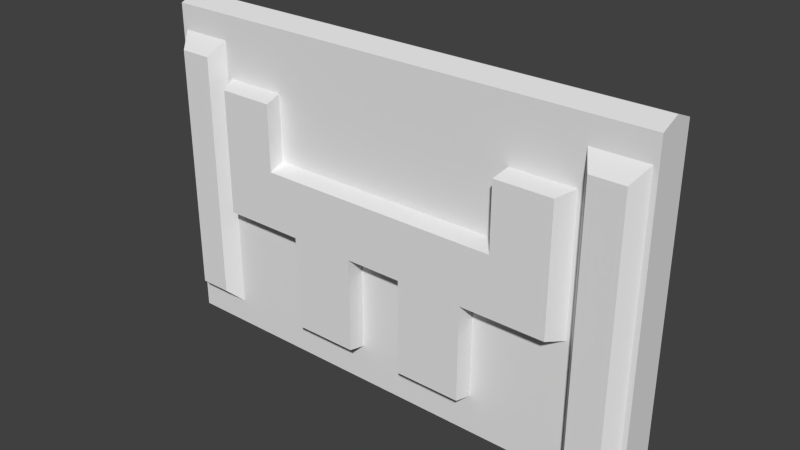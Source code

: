 # Source: wall2.blend  (saved by Blender 2.73.9; exported with 4.5.12 LTS)
import bpy
from mathutils import Matrix  # noqa: F401  (used for matrix-valued properties, if any)

bpy.ops.wm.read_factory_settings(use_empty=True)
scene = bpy.context.scene
scene.name = 'Scene'

# ---- collections
col_collection_1 = bpy.data.collections.new('Collection 1'); scene.collection.children.link(col_collection_1)

# ---- materials (node trees are filled in below, after node groups)
mat_material = bpy.data.materials.new('Material')
mat_material.alpha_threshold = 0.0
mat_material.use_transparent_shadow = False
mat_material.roughness = 0.5

# ---- material node trees

# ---- world
world_world = bpy.data.worlds.new('World'); scene.world = world_world
world_world.color = (0.05088, 0.05088, 0.05088)
world_world.use_sun_shadow = False
world_world.sun_shadow_jitter_overblur = 0.0
world_world.cycles.sampling_method = 'MANUAL'
world_world.cycles.sample_map_resolution = 256

# ---- meshes
me_cube_003 = bpy.data.meshes.new('Cube.003')
me_cube_003.from_pydata([(1.0, -1.0, -1.0), (1.0, -1.0, 1.0), (1.0, 1.0, -1.0), (1.0, 1.0, 1.0), (0.0, 1.0, 1.0), (0.0, 1.0, -1.0), (0.5, 1.0, 1.0), (0.5, 1.0, -1.0), (0.75, 1.0, 1.0), (0.75, 1.0, -1.0), (0.7692, 1.0, 0.8468), (0.9808, 1.0, 0.8468), (0.9808, 1.0, -0.8468), (0.7692, 1.0, -0.8468), (0.8097, 1.756, 0.759), (0.9403, 1.756, 0.759), (0.9403, 1.756, -0.759), (0.8097, 1.756, -0.759), (0.0, 1.0, -0.1845), (0.5, 1.0, -0.1845), (0.75, 1.0, -0.1845), (0.0, 1.919, 0.1976), (0.0, 1.919, -0.1584), (0.491, 1.919, 0.1976), (0.0, 1.0, 0.2237), (0.5, 1.0, 0.2237), (0.75, 1.0, 0.2237), (0.0, -1.0, 1.0), (0.0, -1.0, -1.0), (0.491, 1.919, -0.1584), (0.7141, 1.919, 0.1976), (0.7141, 1.919, -0.1584), (0.7141, 1.919, 0.6021), (0.491, 1.919, 0.6021), (0.5, 1.0, 0.6283), (0.75, 1.0, 0.6283), (0.3832, 1.0, -0.1845), (0.1148, 1.0, -0.1845), (0.3783, 1.919, -0.1584), (0.1148, 1.919, -0.1584), (0.3832, 1.0, -0.7673), (0.1148, 1.0, -0.7673), (0.3783, 1.919, -0.7411), (0.1148, 1.919, -0.7411), (0.5, -1.0, 1.0), (0.5, -1.0, -1.0), (-1.0, 1.0, -1.0), (-1.0, 1.0, 1.0), (-0.5, 1.0, 1.0), (-0.5, 1.0, -1.0), (-0.75, 1.0, 1.0), (-0.75, 1.0, -1.0), (-0.7692, 1.0, 0.8468), (-0.9808, 1.0, 0.8468), (-0.9808, 1.0, -0.8468), (-0.7692, 1.0, -0.8468), (-0.8097, 1.756, 0.759), (-0.9403, 1.756, 0.759), (-0.9403, 1.756, -0.759), (-0.8097, 1.756, -0.759), (-0.5, 1.0, -0.1845), (-0.75, 1.0, -0.1845), (-0.491, 1.919, 0.1976), (-0.5, 1.0, 0.2237), (-0.75, 1.0, 0.2237), (-0.491, 1.919, -0.1584), (-0.7141, 1.919, 0.1976), (-0.7141, 1.919, -0.1584), (-0.7141, 1.919, 0.6021), (-0.491, 1.919, 0.6021), (-0.5, 1.0, 0.6283), (-0.75, 1.0, 0.6283), (-0.3832, 1.0, -0.1845), (-0.1148, 1.0, -0.1845), (-0.3783, 1.919, -0.1584), (-0.1148, 1.919, -0.1584), (-0.3832, 1.0, -0.7673), (-0.1148, 1.0, -0.7673), (-0.3783, 1.919, -0.7411), (-0.1148, 1.919, -0.7411), (0.0, 0.0, 1.048), (1.0, 0.0, 1.048), (1.0, 0.0, -1.0), (-1.0, 0.0, 1.048), (-1.0, 0.0, -1.0), (0.75, -1.0, 1.0), (0.75, -1.0, -1.0), (0.7692, -1.0, 0.8468), (0.9808, -1.0, 0.8468), (0.9808, -1.0, -0.8468), (0.7692, -1.0, -0.8468), (0.8097, -1.756, 0.759), (0.9403, -1.756, 0.759), (0.9403, -1.756, -0.759), (0.8097, -1.756, -0.759), (0.0, -1.0, -0.1845), (0.5, -1.0, -0.1845), (0.75, -1.0, -0.1845), (0.0, -1.919, 0.1976), (0.0, -1.919, -0.1584), (0.491, -1.919, 0.1976), (0.0, -1.0, 0.2237), (0.5, -1.0, 0.2237), (0.75, -1.0, 0.2237), (0.491, -1.919, -0.1584), (0.7141, -1.919, 0.1976), (0.7141, -1.919, -0.1584), (0.7141, -1.919, 0.6021), (0.491, -1.919, 0.6021), (0.5, -1.0, 0.6283), (0.75, -1.0, 0.6283), (0.3832, -1.0, -0.1845), (0.1148, -1.0, -0.1845), (0.3783, -1.919, -0.1584), (0.1148, -1.919, -0.1584), (0.3832, -1.0, -0.7673), (0.1148, -1.0, -0.7673), (0.3783, -1.919, -0.7411), (0.1148, -1.919, -0.7411), (-1.0, -1.0, -1.0), (-1.0, -1.0, 1.0), (-0.5, -1.0, 1.0), (-0.5, -1.0, -1.0), (-0.75, -1.0, 1.0), (-0.75, -1.0, -1.0), (-0.7692, -1.0, 0.8468), (-0.9808, -1.0, 0.8468), (-0.9808, -1.0, -0.8468), (-0.7692, -1.0, -0.8468), (-0.8097, -1.756, 0.759), (-0.9403, -1.756, 0.759), (-0.9403, -1.756, -0.759), (-0.8097, -1.756, -0.759), (-0.5, -1.0, -0.1845), (-0.75, -1.0, -0.1845), (-0.491, -1.919, 0.1976), (-0.5, -1.0, 0.2237), (-0.75, -1.0, 0.2237), (-0.491, -1.919, -0.1584), (-0.7141, -1.919, 0.1976), (-0.7141, -1.919, -0.1584), (-0.7141, -1.919, 0.6021), (-0.491, -1.919, 0.6021), (-0.5, -1.0, 0.6283), (-0.75, -1.0, 0.6283), (-0.3832, -1.0, -0.1845), (-0.1148, -1.0, -0.1845), (-0.3783, -1.919, -0.1584), (-0.1148, -1.919, -0.1584), (-0.3832, -1.0, -0.7673), (-0.1148, -1.0, -0.7673), (-0.3783, -1.919, -0.7411), (-0.1148, -1.919, -0.7411)], [], [(19, 20, 9, 7), (96, 45, 86, 97), (80, 81, 3, 4), (26, 20, 31, 30), (21, 23, 29, 22), (13, 10, 14, 17), (2, 9, 13, 12), (3, 2, 12, 11), (8, 3, 11, 10), (14, 15, 16, 17), (12, 13, 17, 16), (11, 12, 16, 15), (10, 11, 15, 14), (24, 25, 23, 21), (26, 30, 32, 35), (4, 6, 25, 24), (6, 8, 26, 25), (23, 30, 31, 29), (20, 19, 29, 31), (9, 20, 26, 8, 10, 13), (18, 22, 39, 37), (18, 37, 41, 5), (34, 35, 32, 33), (25, 26, 35, 34), (23, 25, 34, 33), (30, 23, 33, 32), (37, 39, 43, 41), (29, 19, 36, 38), (22, 29, 38, 39), (19, 18, 37, 36), (40, 41, 43, 42), (38, 36, 40, 42), (39, 38, 42, 43), (5, 41, 40, 7), (36, 19, 7, 40), (60, 49, 51, 61), (98, 99, 104, 100), (64, 66, 67, 61), (55, 59, 56, 52), (46, 54, 55, 51), (47, 53, 54, 46), (50, 52, 53, 47), (56, 59, 58, 57), (54, 58, 59, 55), (53, 57, 58, 54), (52, 56, 57, 53), (64, 71, 68, 66), (48, 63, 64, 50), (62, 65, 67, 66), (61, 67, 65, 60), (51, 55, 52, 50, 64, 61), (70, 69, 68, 71), (63, 70, 71, 64), (62, 69, 70, 63), (66, 68, 69, 62), (73, 77, 79, 75), (65, 74, 72, 60), (76, 78, 79, 77), (74, 78, 76, 72), (75, 79, 78, 74), (72, 76, 49, 60), (80, 4, 47, 83), (21, 22, 65, 62), (24, 21, 62, 63), (4, 24, 63, 48), (18, 73, 75, 22), (18, 5, 77, 73), (22, 75, 74, 65), (60, 72, 73, 18), (5, 49, 76, 77), (47, 46, 84, 83), (3, 81, 82, 2), (103, 105, 106, 97), (90, 94, 91, 87), (0, 89, 90, 86), (1, 88, 89, 0), (85, 87, 88, 1), (91, 94, 93, 92), (89, 93, 94, 90), (88, 92, 93, 89), (87, 91, 92, 88), (101, 98, 100, 102), (103, 110, 107, 105), (27, 101, 102, 44), (44, 102, 103, 85), (100, 104, 106, 105), (97, 106, 104, 96), (86, 90, 87, 85, 103, 97), (95, 112, 114, 99), (95, 28, 116, 112), (109, 108, 107, 110), (102, 109, 110, 103), (100, 108, 109, 102), (105, 107, 108, 100), (112, 116, 118, 114), (104, 113, 111, 96), (99, 114, 113, 104), (96, 111, 112, 95), (115, 117, 118, 116), (113, 117, 115, 111), (114, 118, 117, 113), (28, 45, 115, 116), (111, 115, 45, 96), (133, 134, 124, 122), (137, 134, 140, 139), (128, 125, 129, 132), (119, 124, 128, 127), (120, 119, 127, 126), (123, 120, 126, 125), (129, 130, 131, 132), (127, 128, 132, 131), (126, 127, 131, 130), (125, 126, 130, 129), (137, 139, 141, 144), (121, 123, 137, 136), (135, 139, 140, 138), (134, 133, 138, 140), (124, 134, 137, 123, 125, 128), (143, 144, 141, 142), (136, 137, 144, 143), (135, 136, 143, 142), (139, 135, 142, 141), (146, 148, 152, 150), (138, 133, 145, 147), (149, 150, 152, 151), (147, 145, 149, 151), (148, 147, 151, 152), (145, 133, 122, 149), (98, 135, 138, 99), (101, 136, 135, 98), (27, 121, 136, 101), (95, 99, 148, 146), (95, 146, 150, 28), (99, 138, 147, 148), (133, 95, 146, 145), (28, 150, 149, 122), (80, 27, 1, 81), (80, 83, 120, 27), (120, 83, 84, 119), (1, 0, 82, 81)])
_uv = me_cube_003.uv_layers.new(name='UVMap')
_uv.uv.foreach_set('vector', [0.2414, 0.9081, 0.2414, 0.8495, 0.001001, 0.8495, 0.001001, 0.9081, 0.2414, 0.9081, 0.001001, 0.9081, 0.001001, 0.8495, 0.2414, 0.8495, 0.7263, 0.2424, 0.4858, 0.2424, 0.4858, 0.4838, 0.7263, 0.4838, 0.7263, 0.6051, 0.7263, 0.4858, 0.4858, 0.4858, 0.4858, 0.6051, 0.7869, 0.8475, 0.7869, 0.7283, 0.7283, 0.7283, 0.7283, 0.8475, 0.001001, 0.7263, 0.4838, 0.7263, 0.4838, 0.4858, 0.001001, 0.4858, 0.999, 0.9081, 0.999, 0.8495, 0.9707, 0.8495, 0.9707, 0.9081, 0.4858, 0.8778, 0.9687, 0.8778, 0.9687, 0.8495, 0.4858, 0.8495, 0.9687, 0.999, 0.9687, 0.9404, 0.9404, 0.9404, 0.9404, 0.999, 0.999, 0.001001, 0.9707, 0.001001, 0.9707, 0.4838, 0.999, 0.4838, 0.7263, 0.9687, 0.7263, 0.9404, 0.4858, 0.9404, 0.4858, 0.9687, 0.9687, 0.4838, 0.9687, 0.001001, 0.7283, 0.001001, 0.7283, 0.4838, 0.9687, 0.9081, 0.9687, 0.8798, 0.7283, 0.8798, 0.7283, 0.9081, 0.6051, 0.6071, 0.4858, 0.6071, 0.4858, 0.8475, 0.6051, 0.8475, 0.001001, 0.8475, 0.2414, 0.8475, 0.2414, 0.7283, 0.001001, 0.7283, 0.8475, 0.4858, 0.7283, 0.4858, 0.7283, 0.7263, 0.8475, 0.7263, 0.7263, 0.9384, 0.7263, 0.8798, 0.4858, 0.8798, 0.4858, 0.9384, 0.9081, 0.9404, 0.8495, 0.9404, 0.8495, 0.999, 0.9081, 0.999, 0.9081, 0.4858, 0.8495, 0.4858, 0.8495, 0.7263, 0.9081, 0.7263, 0.7263, 0.9707, 0.7263, 0.9714, 0.7263, 0.9718, 0.7263, 0.9725, 0.2434, 0.9723, 0.2434, 0.9708, 0.999, 0.7263, 0.999, 0.4858, 0.9707, 0.4858, 0.9707, 0.7263, 0.1202, 0.999, 0.1202, 0.9707, 0.001001, 0.9707, 0.001001, 0.999, 0.9687, 0.4858, 0.9101, 0.4858, 0.9101, 0.7263, 0.9687, 0.7263, 0.9081, 0.7869, 0.9081, 0.7283, 0.7889, 0.7283, 0.7889, 0.7869, 0.7263, 0.8475, 0.7263, 0.6071, 0.6071, 0.6071, 0.6071, 0.8475, 0.9081, 0.8475, 0.9081, 0.7889, 0.7889, 0.7889, 0.7889, 0.8475, 0.3626, 0.9687, 0.3626, 0.7283, 0.2434, 0.7283, 0.2434, 0.9687, 0.7283, 0.9384, 0.9687, 0.9384, 0.9687, 0.9101, 0.7283, 0.9101, 0.9384, 0.999, 0.9384, 0.9404, 0.9101, 0.9404, 0.9101, 0.999, 0.999, 0.8475, 0.999, 0.7283, 0.9707, 0.7283, 0.9707, 0.8475, 0.2414, 0.9687, 0.2414, 0.9101, 0.001001, 0.9101, 0.001001, 0.9687, 0.4838, 0.9687, 0.4838, 0.7283, 0.3646, 0.7283, 0.3646, 0.9687, 0.8475, 0.999, 0.8475, 0.9404, 0.7283, 0.9404, 0.7283, 0.999, 0.9687, 0.7283, 0.9101, 0.7283, 0.9101, 0.8475, 0.9687, 0.8475, 0.2414, 0.999, 0.2414, 0.9707, 0.1222, 0.9707, 0.1222, 0.999, 0.2414, 0.9081, 0.001001, 0.9081, 0.001001, 0.8495, 0.2414, 0.8495, 0.7869, 0.8475, 0.7283, 0.8475, 0.7283, 0.7283, 0.7869, 0.7283, 0.7263, 0.6051, 0.4858, 0.6051, 0.4858, 0.4858, 0.7263, 0.4858, 0.001001, 0.7263, 0.001001, 0.4858, 0.4838, 0.4858, 0.4838, 0.7263, 0.999, 0.9081, 0.9707, 0.9081, 0.9707, 0.8495, 0.999, 0.8495, 0.4858, 0.8778, 0.4858, 0.8495, 0.9687, 0.8495, 0.9687, 0.8778, 0.9687, 0.999, 0.9404, 0.999, 0.9404, 0.9404, 0.9687, 0.9404, 0.999, 0.001001, 0.999, 0.4838, 0.9707, 0.4838, 0.9707, 0.001001, 0.7263, 0.9687, 0.4858, 0.9687, 0.4858, 0.9404, 0.7263, 0.9404, 0.9687, 0.4838, 0.7283, 0.4838, 0.7283, 0.001001, 0.9687, 0.001001, 0.9687, 0.9081, 0.7283, 0.9081, 0.7283, 0.8798, 0.9687, 0.8798, 0.001001, 0.8475, 0.001001, 0.7283, 0.2414, 0.7283, 0.2414, 0.8475, 0.7263, 0.9384, 0.4858, 0.9384, 0.4858, 0.8798, 0.7263, 0.8798, 0.9081, 0.9404, 0.9081, 0.999, 0.8495, 0.999, 0.8495, 0.9404, 0.9081, 0.4858, 0.9081, 0.7263, 0.8495, 0.7263, 0.8495, 0.4858, 0.7263, 0.9707, 0.2434, 0.9708, 0.2434, 0.9723, 0.7263, 0.9725, 0.7263, 0.9718, 0.7263, 0.9714, 0.9687, 0.4858, 0.9687, 0.7263, 0.9101, 0.7263, 0.9101, 0.4858, 0.9081, 0.7869, 0.7889, 0.7869, 0.7889, 0.7283, 0.9081, 0.7283, 0.7263, 0.8475, 0.6071, 0.8475, 0.6071, 0.6071, 0.7263, 0.6071, 0.9081, 0.8475, 0.7889, 0.8475, 0.7889, 0.7889, 0.9081, 0.7889, 0.3626, 0.9687, 0.2434, 0.9687, 0.2434, 0.7283, 0.3626, 0.7283, 0.7283, 0.9384, 0.7283, 0.9101, 0.9687, 0.9101, 0.9687, 0.9384, 0.2414, 0.9687, 0.001001, 0.9687, 0.001001, 0.9101, 0.2414, 0.9101, 0.4838, 0.9687, 0.3646, 0.9687, 0.3646, 0.7283, 0.4838, 0.7283, 0.8475, 0.999, 0.7283, 0.999, 0.7283, 0.9404, 0.8475, 0.9404, 0.2414, 0.999, 0.1222, 0.999, 0.1222, 0.9707, 0.2414, 0.9707, 0.7263, 0.2424, 0.7263, 0.4838, 0.4858, 0.4838, 0.4858, 0.2424, 0.7869, 0.8475, 0.7283, 0.8475, 0.7283, 0.7283, 0.7869, 0.7283, 0.6051, 0.6071, 0.6051, 0.8475, 0.4858, 0.8475, 0.4858, 0.6071, 0.8475, 0.4858, 0.8475, 0.7263, 0.7283, 0.7263, 0.7283, 0.4858, 0.999, 0.7263, 0.9707, 0.7263, 0.9707, 0.4858, 0.999, 0.4858, 0.1202, 0.999, 0.001001, 0.999, 0.001001, 0.9707, 0.1202, 0.9707, 0.9384, 0.999, 0.9101, 0.999, 0.9101, 0.9404, 0.9384, 0.9404, 0.999, 0.8475, 0.9707, 0.8475, 0.9707, 0.7283, 0.999, 0.7283, 0.9687, 0.7283, 0.9687, 0.8475, 0.9101, 0.8475, 0.9101, 0.7283, 0.4838, 0.001001, 0.4838, 0.4838, 0.2424, 0.4838, 0.2424, 0.001001, 0.4838, 0.001001, 0.2424, 0.001001, 0.2424, 0.4838, 0.4838, 0.4838, 0.7263, 0.6051, 0.4858, 0.6051, 0.4858, 0.4858, 0.7263, 0.4858, 0.001001, 0.7263, 0.001001, 0.4858, 0.4838, 0.4858, 0.4838, 0.7263, 0.999, 0.9081, 0.9707, 0.9081, 0.9707, 0.8495, 0.999, 0.8495, 0.4858, 0.8778, 0.4858, 0.8495, 0.9687, 0.8495, 0.9687, 0.8778, 0.9687, 0.999, 0.9404, 0.999, 0.9404, 0.9404, 0.9687, 0.9404, 0.999, 0.001001, 0.999, 0.4838, 0.9707, 0.4838, 0.9707, 0.001001, 0.7263, 0.9687, 0.4858, 0.9687, 0.4858, 0.9404, 0.7263, 0.9404, 0.9687, 0.4838, 0.7283, 0.4838, 0.7283, 0.001001, 0.9687, 0.001001, 0.9687, 0.9081, 0.7283, 0.9081, 0.7283, 0.8798, 0.9687, 0.8798, 0.6051, 0.6071, 0.6051, 0.8475, 0.4858, 0.8475, 0.4858, 0.6071, 0.001001, 0.8475, 0.001001, 0.7283, 0.2414, 0.7283, 0.2414, 0.8475, 0.8475, 0.4858, 0.8475, 0.7263, 0.7283, 0.7263, 0.7283, 0.4858, 0.7263, 0.9384, 0.4858, 0.9384, 0.4858, 0.8798, 0.7263, 0.8798, 0.9081, 0.9404, 0.9081, 0.999, 0.8495, 0.999, 0.8495, 0.9404, 0.9081, 0.4858, 0.9081, 0.7263, 0.8495, 0.7263, 0.8495, 0.4858, 0.7263, 0.9707, 0.2434, 0.9708, 0.2434, 0.9723, 0.7263, 0.9725, 0.7263, 0.9718, 0.7263, 0.9714, 0.999, 0.7263, 0.9707, 0.7263, 0.9707, 0.4858, 0.999, 0.4858, 0.1202, 0.999, 0.001001, 0.999, 0.001001, 0.9707, 0.1202, 0.9707, 0.9687, 0.4858, 0.9687, 0.7263, 0.9101, 0.7263, 0.9101, 0.4858, 0.9081, 0.7869, 0.7889, 0.7869, 0.7889, 0.7283, 0.9081, 0.7283, 0.7263, 0.8475, 0.6071, 0.8475, 0.6071, 0.6071, 0.7263, 0.6071, 0.9081, 0.8475, 0.7889, 0.8475, 0.7889, 0.7889, 0.9081, 0.7889, 0.3626, 0.9687, 0.2434, 0.9687, 0.2434, 0.7283, 0.3626, 0.7283, 0.7283, 0.9384, 0.7283, 0.9101, 0.9687, 0.9101, 0.9687, 0.9384, 0.9384, 0.999, 0.9101, 0.999, 0.9101, 0.9404, 0.9384, 0.9404, 0.999, 0.8475, 0.9707, 0.8475, 0.9707, 0.7283, 0.999, 0.7283, 0.2414, 0.9687, 0.001001, 0.9687, 0.001001, 0.9101, 0.2414, 0.9101, 0.4838, 0.9687, 0.3646, 0.9687, 0.3646, 0.7283, 0.4838, 0.7283, 0.8475, 0.999, 0.7283, 0.999, 0.7283, 0.9404, 0.8475, 0.9404, 0.9687, 0.7283, 0.9687, 0.8475, 0.9101, 0.8475, 0.9101, 0.7283, 0.2414, 0.999, 0.1222, 0.999, 0.1222, 0.9707, 0.2414, 0.9707, 0.2414, 0.9081, 0.2414, 0.8495, 0.001001, 0.8495, 0.001001, 0.9081, 0.7263, 0.6051, 0.7263, 0.4858, 0.4858, 0.4858, 0.4858, 0.6051, 0.001001, 0.7263, 0.4838, 0.7263, 0.4838, 0.4858, 0.001001, 0.4858, 0.999, 0.9081, 0.999, 0.8495, 0.9707, 0.8495, 0.9707, 0.9081, 0.4858, 0.8778, 0.9687, 0.8778, 0.9687, 0.8495, 0.4858, 0.8495, 0.9687, 0.999, 0.9687, 0.9404, 0.9404, 0.9404, 0.9404, 0.999, 0.999, 0.001001, 0.9707, 0.001001, 0.9707, 0.4838, 0.999, 0.4838, 0.7263, 0.9687, 0.7263, 0.9404, 0.4858, 0.9404, 0.4858, 0.9687, 0.9687, 0.4838, 0.9687, 0.001001, 0.7283, 0.001001, 0.7283, 0.4838, 0.9687, 0.9081, 0.9687, 0.8798, 0.7283, 0.8798, 0.7283, 0.9081, 0.001001, 0.8475, 0.2414, 0.8475, 0.2414, 0.7283, 0.001001, 0.7283, 0.7263, 0.9384, 0.7263, 0.8798, 0.4858, 0.8798, 0.4858, 0.9384, 0.9081, 0.9404, 0.8495, 0.9404, 0.8495, 0.999, 0.9081, 0.999, 0.9081, 0.4858, 0.8495, 0.4858, 0.8495, 0.7263, 0.9081, 0.7263, 0.7263, 0.9707, 0.7263, 0.9714, 0.7263, 0.9718, 0.7263, 0.9725, 0.2434, 0.9723, 0.2434, 0.9708, 0.9687, 0.4858, 0.9101, 0.4858, 0.9101, 0.7263, 0.9687, 0.7263, 0.9081, 0.7869, 0.9081, 0.7283, 0.7889, 0.7283, 0.7889, 0.7869, 0.7263, 0.8475, 0.7263, 0.6071, 0.6071, 0.6071, 0.6071, 0.8475, 0.9081, 0.8475, 0.9081, 0.7889, 0.7889, 0.7889, 0.7889, 0.8475, 0.3626, 0.9687, 0.3626, 0.7283, 0.2434, 0.7283, 0.2434, 0.9687, 0.7283, 0.9384, 0.9687, 0.9384, 0.9687, 0.9101, 0.7283, 0.9101, 0.2414, 0.9687, 0.2414, 0.9101, 0.001001, 0.9101, 0.001001, 0.9687, 0.4838, 0.9687, 0.4838, 0.7283, 0.3646, 0.7283, 0.3646, 0.9687, 0.8475, 0.999, 0.8475, 0.9404, 0.7283, 0.9404, 0.7283, 0.999, 0.2414, 0.999, 0.2414, 0.9707, 0.1222, 0.9707, 0.1222, 0.999, 0.7869, 0.8475, 0.7869, 0.7283, 0.7283, 0.7283, 0.7283, 0.8475, 0.6051, 0.6071, 0.4858, 0.6071, 0.4858, 0.8475, 0.6051, 0.8475, 0.8475, 0.4858, 0.7283, 0.4858, 0.7283, 0.7263, 0.8475, 0.7263, 0.999, 0.7263, 0.999, 0.4858, 0.9707, 0.4858, 0.9707, 0.7263, 0.1202, 0.999, 0.1202, 0.9707, 0.001001, 0.9707, 0.001001, 0.999, 0.9384, 0.999, 0.9384, 0.9404, 0.9101, 0.9404, 0.9101, 0.999, 0.999, 0.8475, 0.999, 0.7283, 0.9707, 0.7283, 0.9707, 0.8475, 0.9687, 0.7283, 0.9101, 0.7283, 0.9101, 0.8475, 0.9687, 0.8475, 0.7263, 0.2424, 0.7263, 0.4838, 0.4858, 0.4838, 0.4858, 0.2424, 0.7263, 0.2424, 0.4858, 0.2424, 0.4858, 0.4838, 0.7263, 0.4838, 0.4838, 0.001001, 0.2424, 0.001001, 0.2424, 0.4838, 0.4838, 0.4838, 0.4838, 0.001001, 0.4838, 0.4838, 0.2424, 0.4838, 0.2424, 0.001001])
me_cube_003.materials.append(mat_material)
me_cube_003.use_remesh_preserve_volume = False
me_cube_003.use_remesh_preserve_attributes = False
me_cube_003.use_mirror_vertex_groups = False
me_cube_003.use_paint_bone_selection = False
me_cube_003.use_paint_mask = True
me_cube_003.update()

# ---- objects
ob_cube = bpy.data.objects.new('Cube', me_cube_003)

# ---- transforms, parenting, visibility, modifiers, constraints
ob_cube.location = (0.0, 0.0, 84.0)
ob_cube.scale = (128.0, 10.0, 84.0)
ob_cube.lineart.crease_threshold = 0.0

# ---- collection membership
col_collection_1.objects.link(ob_cube)

# ---- scene / render settings (as saved in the file)
scene.frame_start = 0; scene.frame_end = 60; scene.frame_set(0)
scene.render.engine = 'BLENDER_EEVEE_NEXT'
scene.render.image_settings.color_mode = 'RGB'
scene.render.image_settings.compression = 90
scene.render.resolution_percentage = 50
scene.render.fps = 30
scene.render.dither_intensity = 0.0
scene.cycles.use_denoising = False
scene.cycles.samples = 10
scene.cycles.sampling_pattern = 'TABULATED_SOBOL'
scene.cycles.light_sampling_threshold = 0.0
scene.cycles.use_adaptive_sampling = False
scene.cycles.use_light_tree = False
scene.cycles.blur_glossy = 0.0
scene.cycles.volume_bounces = 1
scene.cycles.pixel_filter_type = 'GAUSSIAN'
scene.cycles.sample_clamp_indirect = 0.0
scene.view_settings.view_transform = 'Standard'
bpy.context.view_layer.update()

# ---- added for rendering (the .blend has no active camera and no usable light): camera, sun
cam_auto = bpy.data.cameras.new('AutoCamera')
cam_auto.lens = 50.0
cam_auto.sensor_width = 36.0
cam_auto.clip_end = 5046.84
ob_auto_camera = bpy.data.objects.new('AutoCamera', cam_auto)
scene.collection.objects.link(ob_auto_camera)
ob_auto_camera.location = (287.57, -345.084, 316.071)
ob_auto_camera.rotation_euler = (1.09748, -7.21219e-08, 0.694738)
scene.camera = ob_auto_camera
light_auto_sun = bpy.data.lights.new('AutoSun', 'SUN')
light_auto_sun.energy = 3.0
light_auto_sun.angle = 0.0523599
ob_auto_sun = bpy.data.objects.new('AutoSun', light_auto_sun)
scene.collection.objects.link(ob_auto_sun)
ob_auto_sun.rotation_euler = (0.872665, 0.174533, 0.523599)
bpy.context.view_layer.update()
